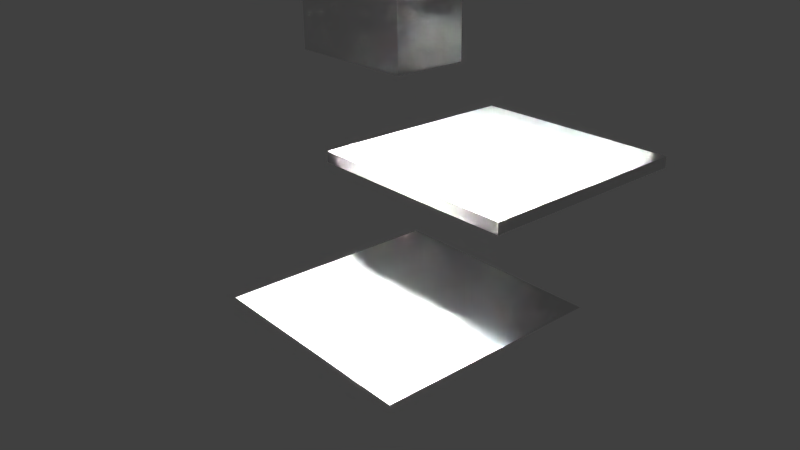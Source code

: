 # Source: IndirectCubeIOR1v2.blend  (saved by Blender 2.76.0; exported with 4.5.12 LTS)
import bpy
from mathutils import Matrix  # noqa: F401  (used for matrix-valued properties, if any)

bpy.ops.wm.read_factory_settings(use_empty=True)
scene = bpy.context.scene
scene.name = 'Scene'

# ---- collections
col_collection_1 = bpy.data.collections.new('Collection 1'); scene.collection.children.link(col_collection_1)
col_collection_2 = bpy.data.collections.new('Collection 2'); scene.collection.children.link(col_collection_2)
col_collection_3 = bpy.data.collections.new('Collection 3'); scene.collection.children.link(col_collection_3)

# ---- materials (node trees are filled in below, after node groups)
mat_material = bpy.data.materials.new('Material')
mat_material.alpha_threshold = 0.0
mat_material.use_transparent_shadow = False
mat_material.roughness = 0.5
mat_material_007 = bpy.data.materials.new('Material.007')
mat_material_007.alpha_threshold = 0.0
mat_material_007.use_transparent_shadow = False
mat_material_007.roughness = 0.5

# ---- material node trees

# ---- world
world_world = bpy.data.worlds.new('World'); scene.world = world_world
world_world.color = (0.05088, 0.05088, 0.05088)
world_world.use_sun_shadow = False
world_world.sun_shadow_jitter_overblur = 0.0
world_world.cycles.sampling_method = 'MANUAL'
world_world.cycles.sample_map_resolution = 256

# ---- cameras
cam_camera = bpy.data.cameras.new('Camera')
cam_camera.clip_end = 100.0
cam_camera.lens = 35.0
cam_camera.sensor_width = 32.0
cam_camera.sensor_height = 18.0
cam_camera.ortho_scale = 7.314
cam_camera.dof.focus_distance = 0.0
cam_camera.dof.aperture_fstop = 128.0

# ---- lights
light_area = bpy.data.lights.new('Area', 'AREA')
light_area.transmission_factor = 0.0
light_area.energy = 9870.0
light_area.shadow_buffer_clip_start = 0.5
light_area.shadow_soft_size = 0.5
light_area.shadow_maximum_resolution = 0.006
light_area.use_absolute_resolution = True
light_area.size = 0.5
light_area.size_y = 0.1
light_area.cycles.use_multiple_importance_sampling = False

# ---- meshes
me_plane = bpy.data.meshes.new('Plane')
me_plane.from_pydata([(-1.0, -1.0, 0.0), (1.0, -1.0, 0.0), (-1.0, 1.0, 0.0), (1.0, 1.0, 0.0)], [], [(0, 1, 3, 2)])
me_plane.materials.append(mat_material)
me_plane.use_remesh_preserve_volume = False
me_plane.use_remesh_preserve_attributes = False
me_plane.use_mirror_vertex_groups = False
me_plane.update()
me_cube_007 = bpy.data.meshes.new('Cube.007')
me_cube_007.from_pydata([(-1.0, -1.0, -1.0), (-1.0, -1.0, 1.0), (-1.0, 1.0, -1.0), (-1.0, 1.0, 1.0), (1.0, -1.0, -1.0), (1.0, -1.0, 1.0), (1.0, 1.0, -1.0), (1.0, 1.0, 1.0), (-1.0, -1.0, -1.0), (-1.0, -1.0, -1.0), (-1.0, -1.0, 1.0), (-1.0, -1.0, 1.0), (-1.0, 1.0, 1.0), (-1.0, 1.0, 1.0), (-1.0, 1.0, -1.0), (-1.0, 1.0, -1.0), (1.0, 1.0, 1.0), (1.0, 1.0, 1.0), (1.0, 1.0, -1.0), (1.0, 1.0, -1.0), (1.0, -1.0, 1.0), (1.0, -1.0, 1.0), (1.0, -1.0, -1.0), (1.0, -1.0, -1.0)], [], [(10, 12, 14, 8), (13, 16, 18, 15), (17, 20, 22, 19), (21, 11, 9, 23), (0, 2, 6, 4), (5, 7, 3, 1)])
me_cube_007.materials.append(mat_material_007)
me_cube_007.use_remesh_preserve_volume = False
me_cube_007.use_remesh_preserve_attributes = False
me_cube_007.use_mirror_vertex_groups = False
me_cube_007.update()
me_cube_006 = bpy.data.meshes.new('Cube.006')
me_cube_006.from_pydata([(-0.4545, -0.4167, -0.4167), (-0.4545, -0.4167, 0.4167), (-0.4545, 0.4167, -0.4167), (-0.4545, 0.4167, 0.4167), (0.4545, -0.4167, 0.4167), (0.4545, 0.4167, 0.4167), (-0.4545, -0.4167, -0.4167), (-0.4545, -0.4167, -0.4167), (-0.4545, -0.4167, 0.4167), (-0.4545, -0.4167, 0.4167), (-0.4545, 0.4167, 0.4167), (-0.4545, 0.4167, 0.4167), (-0.4545, 0.4167, -0.4167), (-0.4545, 0.4167, -0.4167), (0.4545, 0.4167, 0.4167), (0.4545, 0.4167, 0.4167), (0.4545, 0.4167, -0.4167), (0.4545, 0.4167, -0.4167), (0.4545, -0.4167, 0.4167), (0.4545, -0.4167, 0.4167), (0.4545, -0.4167, -0.4167), (0.4545, -0.4167, -0.4167), (-0.4545, 0.0, -0.4167), (-1.863e-09, -0.4167, -0.4167), (-1.863e-09, 0.4167, -0.4167), (-0.5, -0.5, -0.5), (-0.5, -0.5, 0.5), (-0.5, 0.5, -0.5), (-0.5, 0.5, 0.5), (0.5, -0.5, -0.5), (0.5, -0.5, 0.5), (0.5, 0.5, -0.5), (0.5, 0.5, 0.5), (-0.5, -0.5, -0.5), (-0.5, -0.5, -0.5), (-0.5, -0.5, 0.5), (-0.5, -0.5, 0.5), (-0.5, 0.5, 0.5), (-0.5, 0.5, 0.5), (-0.5, 0.5, -0.5), (-0.5, 0.5, -0.5), (0.5, 0.5, 0.5), (0.5, 0.5, 0.5), (0.5, 0.5, -0.5), (0.5, 0.5, -0.5), (0.5, -0.5, 0.5), (0.5, -0.5, 0.5), (0.5, -0.5, -0.5), (0.5, -0.5, -0.5), (-0.5, 0.1667, -0.5), (-0.5, -0.1667, -0.5), (-0.1667, -0.5, -0.5), (0.4545, -0.5, -0.5), (0.4545, 0.5, -0.5), (-0.1667, 0.5, -0.5), (0.5, -0.4167, -0.5), (0.5, 0.4167, -0.5), (0.0, -0.4167, -0.5), (0.4545, -0.4167, -0.5), (0.0, 0.4167, -0.5), (0.4545, 0.4167, -0.5), (0.4545, 0.4167, -0.5), (0.4545, -0.4167, -0.5), (0.4545, 0.4167, -0.4167), (0.4545, 0.4167, -0.4167), (0.4545, -0.4167, -0.4167), (0.4545, -0.4167, -0.4167), (-0.4545, 0.0, -0.4167), (-0.4545, 0.0, -0.4167), (-1.863e-09, 0.4167, -0.4167), (-1.863e-09, 0.4167, -0.4167), (-1.863e-09, 0.4167, -0.4167), (-1.863e-09, -0.4167, -0.4167), (-1.863e-09, -0.4167, -0.4167), (-1.863e-09, -0.4167, -0.4167), (-0.5, -0.1667, -0.5), (0.4545, -0.5, -0.5), (-0.1667, 0.5, -0.5), (0.5, 0.4167, -0.5), (-0.5, 0.1667, -0.5), (-0.1667, -0.5, -0.5), (0.4545, 0.5, -0.5), (0.5, -0.4167, -0.5), (0.4545, -0.4167, -0.5), (0.4545, -0.4167, -0.5), (0.4545, -0.4167, -0.5), (0.0, -0.4167, -0.5), (0.0, -0.4167, -0.5), (0.0, -0.4167, -0.5), (0.0, -0.4167, -0.5), (0.4545, 0.4167, -0.5), (0.4545, 0.4167, -0.5), (0.4545, 0.4167, -0.5), (0.0, 0.4167, -0.5), (0.0, 0.4167, -0.5), (0.0, 0.4167, -0.5), (0.0, 0.4167, -0.5)], [], [(8, 6, 12, 10), (11, 13, 16, 14), (15, 63, 20, 18), (19, 65, 7, 9), (68, 69, 2), (4, 1, 3, 5), (22, 73, 70), (0, 72, 67), (35, 37, 39, 33), (38, 41, 43, 40), (42, 45, 47, 44), (46, 36, 34, 48), (61, 81, 31, 78), (30, 32, 28, 26), (76, 62, 82, 29), (83, 90, 56, 55), (25, 75, 86, 80), (51, 87, 85, 52), (50, 49, 93, 88), (79, 27, 77, 95), (94, 54, 53, 92), (74, 89, 96, 71), (59, 91, 64, 24), (57, 23, 66, 84), (58, 21, 17, 60)])
me_cube_006.materials.append(mat_material)
me_cube_006.use_remesh_preserve_volume = False
me_cube_006.use_remesh_preserve_attributes = False
me_cube_006.use_mirror_vertex_groups = False
me_cube_006.update()

# ---- objects
ob_area = bpy.data.objects.new('Area', light_area)
ob_plane = bpy.data.objects.new('Plane', me_plane)
ob_camera = bpy.data.objects.new('Camera', cam_camera)
ob_cube = bpy.data.objects.new('Cube', me_cube_007)
ob_cube_004 = bpy.data.objects.new('Cube.004', me_cube_006)

# ---- transforms, parenting, visibility, modifiers, constraints
ob_area.location = (-0.75, 0.0, 2.3)
ob_area.rotation_euler = (0.0, 4.712, 0.0)
ob_area.lineart.crease_threshold = 0.0
ob_plane.location = (0.0, 0.0, 0.0)
ob_plane.lineart.crease_threshold = 0.0
ob_camera.location = (4.773, -4.083, 3.514)
ob_camera.rotation_euler = (1.149, 0.01081, 0.8636)
ob_camera.lock_rotations_4d = False
ob_camera.empty_display_type = 'ARROWS'
ob_camera.color = (0.0, 0.0, 0.0, 0.0)
ob_camera.display_type = 'WIRE'
ob_camera.lineart.crease_threshold = 0.0
ob_cube.location = (0.0, 1.0, 1.0)
ob_cube.scale = (1.0, 1.0, 0.05)
ob_cube.lineart.crease_threshold = 0.0
ob_cube_004.location = (-0.25, 0.0, 2.3)
ob_cube_004.scale = (1.1, 0.6, 0.6)
ob_cube_004.lineart.crease_threshold = 0.0

# ---- collection membership
col_collection_1.objects.link(ob_area)
col_collection_1.objects.link(ob_plane)
col_collection_1.objects.link(ob_camera)
col_collection_2.objects.link(ob_cube)
col_collection_3.objects.link(ob_cube_004)

# ---- scene / render settings (as saved in the file)
scene.camera = ob_camera
scene.frame_start = 1; scene.frame_end = 250; scene.frame_set(1)
scene.render.engine = 'BLENDER_EEVEE_NEXT'
scene.render.resolution_percentage = 50
scene.render.dither_intensity = 0.0
scene.cycles.use_denoising = False
scene.cycles.samples = 10
scene.cycles.sampling_pattern = 'TABULATED_SOBOL'
scene.cycles.light_sampling_threshold = 0.0
scene.cycles.use_adaptive_sampling = False
scene.cycles.use_light_tree = False
scene.cycles.blur_glossy = 0.0
scene.cycles.pixel_filter_type = 'GAUSSIAN'
scene.cycles.sample_clamp_indirect = 0.0
scene.view_settings.view_transform = 'Standard'
bpy.context.view_layer.update()
